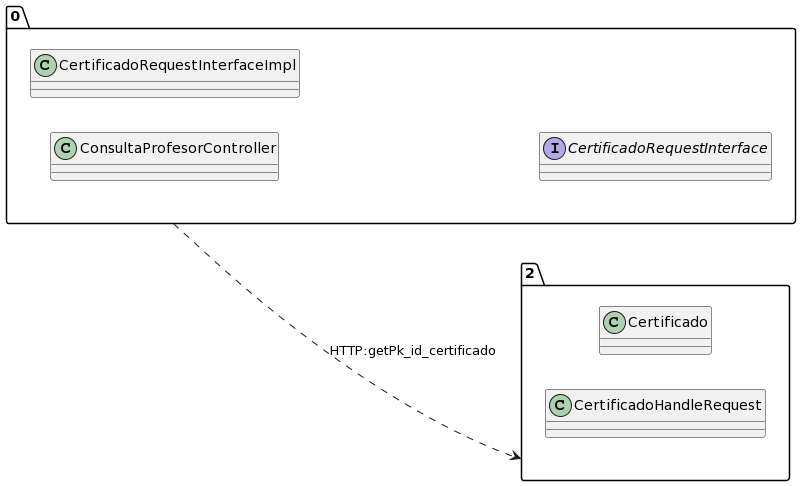

The diagram above was rendered by PlantUML. Its source (embedded in the PNG):
@startuml
allow_mixing
left to right direction
package "0"{
class ConsultaProfesorController
class CertificadoRequestInterfaceImpl
interface CertificadoRequestInterface

}
package "2"{
class Certificado
class CertificadoHandleRequest

}
"0" ..> "2":HTTP:getPk_id_certificado
@enduml